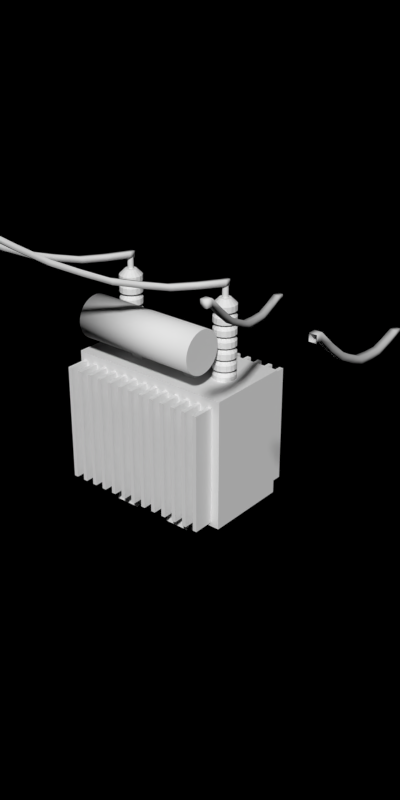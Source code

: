 # Source: temp.blend  (saved by Blender 2.63.0; exported with 4.5.12 LTS)
import bpy
from mathutils import Matrix  # noqa: F401  (used for matrix-valued properties, if any)

bpy.ops.wm.read_factory_settings(use_empty=True)
scene = bpy.context.scene
scene.name = 'Scene'

# ---- collections
col_collection_1 = bpy.data.collections.new('Collection 1'); scene.collection.children.link(col_collection_1)

# ---- world
world_world = bpy.data.worlds.new('World'); scene.world = world_world
world_world.color = (0.0, 0.0, 0.0)
world_world.use_sun_shadow = False
world_world.sun_shadow_jitter_overblur = 0.0
world_world.cycles.sampling_method = 'MANUAL'
world_world.cycles.sample_map_resolution = 256
world_world.light_settings.ao_factor = 0.5

# ---- meshes
me_cube_012 = bpy.data.meshes.new('Cube.012')
me_cube_012.from_pydata([(0.11, 0.01, 0.86), (0.09, 0.01, 0.86), (0.11, 0.01, 0.84), (0.09, 0.01, 0.84), (0.335, -0.52, 1.018), (0.315, -0.52, 1.018), (0.315, -0.52, 0.9979), (0.335, -0.52, 0.9979), (0.3725, -0.605, 1.077), (0.3525, -0.605, 1.077), (0.3525, -0.605, 1.057), (0.3725, -0.605, 1.057), (0.26, -0.35, 0.909), (0.26, -0.35, 0.929), (0.24, -0.35, 0.929), (0.24, -0.35, 0.909), (0.39, -0.71, 1.12), (0.41, -0.71, 1.12), (0.39, -0.71, 1.14), (0.41, -0.71, 1.14), (0.41, -0.69, 1.14), (0.39, -0.69, 1.14), (0.41, -0.69, 1.12), (0.39, -0.69, 1.12), (0.09, -0.01, 0.84), (0.11, -0.01, 0.84), (0.09, -0.01, 0.86), (0.11, -0.01, 0.86), (0.185, -0.18, 0.8579), (0.165, -0.18, 0.8579), (0.165, -0.18, 0.8779), (0.185, -0.18, 0.8779), (0.1475, -0.095, 0.8474), (0.1275, -0.095, 0.8474), (0.1275, -0.095, 0.8674), (0.1475, -0.095, 0.8674), (0.2225, -0.265, 0.8819), (0.2225, -0.265, 0.9019), (0.2025, -0.265, 0.8819), (0.2025, -0.265, 0.9019), (0.2975, -0.435, 0.9519), (0.2775, -0.435, 0.9719), (0.2975, -0.435, 0.9719), (0.2775, -0.435, 0.9519), (0.51, 0.01, 0.86), (0.49, 0.01, 0.86), (0.51, 0.01, 0.84), (0.49, 0.01, 0.84), (0.49, -0.01, 0.84), (0.51, -0.01, 0.84), (0.49, -0.01, 0.86), (0.51, -0.01, 0.86), (0.69, -0.69, 1.12), (0.71, -0.69, 1.12), (0.69, -0.69, 1.14), (0.71, -0.69, 1.14), (0.69, -0.71, 1.12), (0.71, -0.71, 1.12), (0.69, -0.71, 1.14), (0.71, -0.71, 1.14), (0.61, -0.35, 0.9108), (0.61, -0.35, 0.9308), (0.59, -0.35, 0.9308), (0.59, -0.35, 0.9108), (0.665, -0.605, 1.057), (0.665, -0.605, 1.077), (0.685, -0.605, 1.077), (0.685, -0.605, 1.057), (0.64, -0.52, 0.9986), (0.64, -0.52, 1.019), (0.66, -0.52, 1.019), (0.66, -0.52, 0.9986), (0.615, -0.435, 0.9529), (0.635, -0.435, 0.9729), (0.635, -0.435, 0.9529), (0.615, -0.435, 0.9729), (0.56, -0.18, 0.8786), (0.54, -0.18, 0.8786), (0.54, -0.18, 0.8586), (0.56, -0.18, 0.8586), (0.535, -0.095, 0.8675), (0.515, -0.095, 0.8675), (0.515, -0.095, 0.8475), (0.535, -0.095, 0.8475), (0.565, -0.265, 0.8829), (0.565, -0.265, 0.9029), (0.585, -0.265, 0.8829), (0.585, -0.265, 0.9029)], [], [(30, 29, 33, 34), (5, 4, 8, 9), (1, 3, 2, 0), (12, 15, 43, 40), (21, 23, 10, 9), (14, 13, 42, 41), (39, 38, 29, 30), (32, 33, 29, 28), (7, 6, 10, 11), (34, 35, 31, 30), (42, 40, 7, 4), (4, 7, 11, 8), (40, 43, 6, 7), (41, 42, 4, 5), (9, 10, 6, 5), (35, 32, 28, 31), (37, 36, 12, 13), (39, 37, 13, 14), (41, 43, 15, 14), (36, 38, 15, 12), (18, 16, 23, 21), (22, 23, 16, 17), (20, 22, 17, 19), (18, 19, 17, 16), (11, 10, 23, 22), (34, 33, 24, 26), (9, 8, 20, 21), (21, 20, 19, 18), (1, 0, 27, 26), (26, 24, 3, 1), (2, 3, 24, 25), (0, 2, 25, 27), (8, 11, 22, 20), (14, 15, 38, 39), (5, 6, 43, 41), (26, 27, 35, 34), (13, 12, 40, 42), (31, 28, 36, 37), (30, 31, 37, 39), (28, 29, 38, 36), (25, 24, 33, 32), (27, 25, 32, 35), (45, 47, 46, 44), (45, 44, 51, 50), (50, 48, 47, 45), (46, 47, 48, 49), (44, 46, 49, 51), (66, 67, 53, 55), (65, 66, 55, 54), (81, 82, 48, 50), (67, 64, 52, 53), (55, 53, 57, 59), (54, 55, 59, 58), (58, 56, 52, 54), (53, 52, 56, 57), (87, 86, 60, 61), (85, 87, 61, 62), (75, 72, 63, 62), (86, 84, 63, 60), (74, 72, 68, 71), (71, 68, 64, 67), (73, 74, 71, 70), (80, 83, 79, 76), (69, 68, 72, 75), (85, 84, 78, 77), (75, 73, 70, 69), (65, 64, 68, 69), (83, 82, 78, 79), (81, 80, 76, 77), (70, 71, 67, 66), (60, 63, 72, 74), (69, 70, 66, 65), (61, 60, 74, 73), (62, 61, 73, 75), (54, 52, 64, 65), (77, 76, 87, 85), (51, 49, 83, 80), (76, 79, 86, 87), (49, 48, 82, 83), (79, 78, 84, 86), (62, 63, 84, 85), (77, 78, 82, 81), (50, 51, 80, 81)])
me_cube_012.polygons.foreach_set('use_smooth', [True] * 83)
me_cube_012.materials.append(None)
me_cube_012.use_remesh_preserve_volume = False
me_cube_012.use_remesh_preserve_attributes = False
me_cube_012.use_mirror_vertex_groups = False
me_cube_012.update()
me_cube = bpy.data.meshes.new('Cube')
me_cube.from_pydata([(-0.1, -0.2, 0.04), (-0.1, 0.2, 0.04), (0.1, 0.2, 0.04), (0.1, -0.2, 0.04), (-0.1, -0.2, 0.35), (-0.1, 0.2, 0.35), (0.1, 0.2, 0.35), (0.1, -0.2, 0.35), (0.1017, 0.156, 0.5), (0.1017, -0.144, 0.5), (0.1115, 0.156, 0.499), (0.1115, -0.144, 0.499), (0.1209, 0.156, 0.4962), (0.1209, -0.144, 0.4962), (0.1295, 0.156, 0.4916), (0.1295, -0.144, 0.4916), (0.1371, 0.156, 0.4854), (0.1371, -0.144, 0.4854), (0.1433, 0.156, 0.4778), (0.1433, -0.144, 0.4778), (0.1479, 0.156, 0.4691), (0.1479, -0.144, 0.4691), (0.1508, 0.156, 0.4598), (0.1508, -0.144, 0.4598), (0.1517, 0.156, 0.45), (0.1517, -0.144, 0.45), (0.1508, 0.156, 0.4402), (0.1508, -0.144, 0.4402), (0.1479, 0.156, 0.4309), (0.1479, -0.144, 0.4309), (0.1433, 0.156, 0.4222), (0.1433, -0.144, 0.4222), (0.1371, 0.156, 0.4146), (0.1371, -0.144, 0.4146), (0.1295, 0.156, 0.4084), (0.1295, -0.144, 0.4084), (0.1209, 0.156, 0.4038), (0.1209, -0.144, 0.4038), (0.1115, 0.156, 0.401), (0.1115, -0.144, 0.401), (0.1017, 0.156, 0.4), (0.1017, -0.144, 0.4), (0.09197, 0.156, 0.401), (0.09197, -0.144, 0.401), (0.08259, 0.156, 0.4038), (0.08259, -0.144, 0.4038), (0.07394, 0.156, 0.4084), (0.07394, -0.144, 0.4084), (0.06637, 0.156, 0.4146), (0.06637, -0.144, 0.4146), (0.06015, 0.156, 0.4222), (0.06015, -0.144, 0.4222), (0.05553, 0.156, 0.4309), (0.05553, -0.144, 0.4309), (0.05268, 0.156, 0.4402), (0.05268, -0.144, 0.4402), (0.05172, 0.156, 0.45), (0.05172, -0.144, 0.45), (0.05268, 0.156, 0.4598), (0.05268, -0.144, 0.4598), (0.05553, 0.156, 0.4691), (0.05553, -0.144, 0.4691), (0.06015, 0.156, 0.4778), (0.06015, -0.144, 0.4778), (0.06637, 0.156, 0.4854), (0.06637, -0.144, 0.4854), (0.07394, 0.156, 0.4916), (0.07394, -0.144, 0.4916), (0.08259, 0.156, 0.4962), (0.08259, -0.144, 0.4962), (0.09197, 0.156, 0.499), (0.09197, -0.144, 0.499), (0.02, 0.06, 0.35), (0.02, 0.09, 0.35), (0.05, 0.09, 0.35), (0.05, 0.06, 0.35), (0.02, -0.09, 0.35), (0.02, -0.06, 0.35), (0.05, -0.06, 0.35), (0.05, -0.09, 0.35), (0.02, 0.06, 0.38), (0.02, 0.09, 0.38), (0.05, 0.09, 0.38), (0.05, 0.06, 0.38), (0.02, -0.09, 0.38), (0.02, -0.06, 0.38), (0.05, -0.06, 0.38), (0.05, -0.09, 0.38), (0.06, 0.06, 0.44), (0.06, 0.09, 0.44), (0.09, 0.09, 0.44), (0.09, 0.06, 0.44), (0.06, -0.09, 0.44), (0.06, -0.06, 0.44), (0.09, -0.06, 0.44), (0.09, -0.09, 0.44), (-0.15, 0.17, 0.05), (-0.15, 0.18, 0.05), (-0.1, 0.18, 0.05), (-0.1, 0.17, 0.05), (-0.15, 0.17, 0.33), (-0.15, 0.18, 0.33), (-0.1, 0.18, 0.33), (-0.1, 0.17, 0.33), (-0.15, 0.14, 0.05), (-0.15, 0.15, 0.05), (-0.1, 0.15, 0.05), (-0.1, 0.14, 0.05), (-0.15, 0.14, 0.33), (-0.15, 0.15, 0.33), (-0.1, 0.15, 0.33), (-0.1, 0.14, 0.33), (-0.15, 0.11, 0.05), (-0.15, 0.12, 0.05), (-0.1, 0.12, 0.05), (-0.1, 0.11, 0.05), (-0.15, 0.11, 0.33), (-0.15, 0.12, 0.33), (-0.1, 0.12, 0.33), (-0.1, 0.11, 0.33), (-0.15, 0.08, 0.05), (-0.15, 0.09, 0.05), (-0.1, 0.09, 0.05), (-0.1, 0.08, 0.05), (-0.15, 0.08, 0.33), (-0.15, 0.09, 0.33), (-0.1, 0.09, 0.33), (-0.1, 0.08, 0.33), (-0.15, 0.05, 0.05), (-0.15, 0.06, 0.05), (-0.1, 0.06, 0.05), (-0.1, 0.05, 0.05), (-0.15, 0.05, 0.33), (-0.15, 0.06, 0.33), (-0.1, 0.06, 0.33), (-0.1, 0.05, 0.33), (-0.15, 0.02, 0.05), (-0.15, 0.03, 0.05), (-0.1, 0.03, 0.05), (-0.1, 0.02, 0.05), (-0.15, 0.02, 0.33), (-0.15, 0.03, 0.33), (-0.1, 0.03, 0.33), (-0.1, 0.02, 0.33), (-0.15, -0.01, 0.05), (-0.15, 2.235e-08, 0.05), (-0.1, 2.235e-08, 0.05), (-0.1, -0.01, 0.05), (-0.15, -0.01, 0.33), (-0.15, 2.235e-08, 0.33), (-0.1, 2.235e-08, 0.33), (-0.1, -0.01, 0.33), (-0.15, -0.04, 0.05), (-0.15, -0.03, 0.05), (-0.1, -0.03, 0.05), (-0.1, -0.04, 0.05), (-0.15, -0.04, 0.33), (-0.15, -0.03, 0.33), (-0.1, -0.03, 0.33), (-0.1, -0.04, 0.33), (-0.15, -0.07, 0.05), (-0.15, -0.06, 0.05), (-0.1, -0.06, 0.05), (-0.1, -0.07, 0.05), (-0.15, -0.07, 0.33), (-0.15, -0.06, 0.33), (-0.1, -0.06, 0.33), (-0.1, -0.07, 0.33), (-0.15, -0.1, 0.05), (-0.15, -0.09, 0.05), (-0.1, -0.09, 0.05), (-0.1, -0.1, 0.05), (-0.15, -0.1, 0.33), (-0.15, -0.09, 0.33), (-0.1, -0.09, 0.33), (-0.1, -0.1, 0.33), (-0.15, -0.13, 0.05), (-0.15, -0.12, 0.05), (-0.1, -0.12, 0.05), (-0.1, -0.13, 0.05), (-0.15, -0.13, 0.33), (-0.15, -0.12, 0.33), (-0.1, -0.12, 0.33), (-0.1, -0.13, 0.33), (-0.15, -0.16, 0.05), (-0.15, -0.15, 0.05), (-0.1, -0.15, 0.05), (-0.1, -0.16, 0.05), (-0.15, -0.16, 0.33), (-0.15, -0.15, 0.33), (-0.1, -0.15, 0.33), (-0.1, -0.16, 0.33), (-0.15, -0.19, 0.05), (-0.15, -0.18, 0.05), (-0.1, -0.18, 0.05), (-0.1, -0.19, 0.05), (-0.15, -0.19, 0.33), (-0.15, -0.18, 0.33), (-0.1, -0.18, 0.33), (-0.1, -0.19, 0.33), (0.1, 0.17, 0.05), (0.1, 0.18, 0.05), (0.15, 0.18, 0.05), (0.15, 0.17, 0.05), (0.1, 0.17, 0.33), (0.1, 0.18, 0.33), (0.15, 0.18, 0.33), (0.15, 0.17, 0.33), (0.1, 0.14, 0.05), (0.1, 0.15, 0.05), (0.15, 0.15, 0.05), (0.15, 0.14, 0.05), (0.1, 0.14, 0.33), (0.1, 0.15, 0.33), (0.15, 0.15, 0.33), (0.15, 0.14, 0.33), (0.1, 0.11, 0.05), (0.1, 0.12, 0.05), (0.15, 0.12, 0.05), (0.15, 0.11, 0.05), (0.1, 0.11, 0.33), (0.1, 0.12, 0.33), (0.15, 0.12, 0.33), (0.15, 0.11, 0.33), (0.1, 0.08, 0.05), (0.1, 0.09, 0.05), (0.15, 0.09, 0.05), (0.15, 0.08, 0.05), (0.1, 0.08, 0.33), (0.1, 0.09, 0.33), (0.15, 0.09, 0.33), (0.15, 0.08, 0.33), (0.1, 0.05, 0.05), (0.1, 0.06, 0.05), (0.15, 0.06, 0.05), (0.15, 0.05, 0.05), (0.1, 0.05, 0.33), (0.1, 0.06, 0.33), (0.15, 0.06, 0.33), (0.15, 0.05, 0.33), (0.1, 0.02, 0.05), (0.1, 0.03, 0.05), (0.15, 0.03, 0.05), (0.15, 0.02, 0.05), (0.1, 0.02, 0.33), (0.1, 0.03, 0.33), (0.15, 0.03, 0.33), (0.15, 0.02, 0.33), (0.1, -0.01, 0.05), (0.1, 2.235e-08, 0.05), (0.15, 2.235e-08, 0.05), (0.15, -0.01, 0.05), (0.1, -0.01, 0.33), (0.1, 2.235e-08, 0.33), (0.15, 2.235e-08, 0.33), (0.15, -0.01, 0.33), (0.1, -0.04, 0.05), (0.1, -0.03, 0.05), (0.15, -0.03, 0.05), (0.15, -0.04, 0.05), (0.1, -0.04, 0.33), (0.1, -0.03, 0.33), (0.15, -0.03, 0.33), (0.15, -0.04, 0.33), (0.1, -0.07, 0.05), (0.1, -0.06, 0.05), (0.15, -0.06, 0.05), (0.15, -0.07, 0.05), (0.1, -0.07, 0.33), (0.1, -0.06, 0.33), (0.15, -0.06, 0.33), (0.15, -0.07, 0.33), (0.1, -0.1, 0.05), (0.1, -0.09, 0.05), (0.15, -0.09, 0.05), (0.15, -0.1, 0.05), (0.1, -0.1, 0.33), (0.1, -0.09, 0.33), (0.15, -0.09, 0.33), (0.15, -0.1, 0.33), (0.1, -0.13, 0.05), (0.1, -0.12, 0.05), (0.15, -0.12, 0.05), (0.15, -0.13, 0.05), (0.1, -0.13, 0.33), (0.1, -0.12, 0.33), (0.15, -0.12, 0.33), (0.15, -0.13, 0.33), (0.1, -0.16, 0.05), (0.1, -0.15, 0.05), (0.15, -0.15, 0.05), (0.15, -0.16, 0.05), (0.1, -0.16, 0.33), (0.1, -0.15, 0.33), (0.15, -0.15, 0.33), (0.15, -0.16, 0.33), (0.1, -0.19, 0.05), (0.1, -0.18, 0.05), (0.15, -0.18, 0.05), (0.15, -0.19, 0.05), (0.1, -0.19, 0.33), (0.1, -0.18, 0.33), (0.15, -0.18, 0.33), (0.15, -0.19, 0.33), (-0.09, 0.05, 0.04), (-0.09, 0.11, 0.04), (-0.03, 0.11, 0.04), (-0.03, 0.05, 0.04), (-0.09, -0.1, 0.04), (-0.09, -0.04, 0.04), (-0.03, -0.04, 0.04), (-0.03, -0.1, 0.04), (0.03, 0.05, 0.04), (0.03, 0.11, 0.04), (0.09, 0.11, 0.04), (0.09, 0.05, 0.04), (0.03, -0.1, 0.04), (0.03, -0.04, 0.04), (0.09, -0.04, 0.04), (0.09, -0.1, 0.04), (-0.1, 0.05, 0.0), (-0.1, 0.11, 0.0), (-0.04, 0.11, 0.0), (-0.04, 0.05, 0.0), (-0.1, -0.1, 0.0), (-0.1, -0.04, 0.0), (-0.04, -0.04, 0.0), (-0.04, -0.1, 0.0), (0.04, 0.05, 0.0), (0.04, 0.11, 0.0), (0.1, 0.11, 0.0), (0.1, 0.05, 0.0), (0.04, -0.1, 0.0), (0.04, -0.04, 0.0), (0.1, -0.04, 0.0), (0.1, -0.1, 0.0)], [], [(4, 5, 1, 0), (5, 6, 2, 1), (6, 7, 3, 2), (7, 4, 0, 3), (0, 1, 2, 3), (7, 6, 5, 4), (8, 9, 11, 10), (10, 11, 13, 12), (12, 13, 15, 14), (14, 15, 17, 16), (16, 17, 19, 18), (18, 19, 21, 20), (20, 21, 23, 22), (22, 23, 25, 24), (24, 25, 27, 26), (26, 27, 29, 28), (28, 29, 31, 30), (30, 31, 33, 32), (32, 33, 35, 34), (34, 35, 37, 36), (36, 37, 39, 38), (38, 39, 41, 40), (40, 41, 43, 42), (42, 43, 45, 44), (44, 45, 47, 46), (46, 47, 49, 48), (48, 49, 51, 50), (50, 51, 53, 52), (52, 53, 55, 54), (54, 55, 57, 56), (56, 57, 59, 58), (58, 59, 61, 60), (60, 61, 63, 62), (62, 63, 65, 64), (64, 65, 67, 66), (66, 67, 69, 68), (11, 9, 71, 69, 67, 65, 63, 61, 59, 57, 55, 53, 51, 49, 47, 45, 43, 41, 39, 37, 35, 33, 31, 29, 27, 25, 23, 21, 19, 17, 15, 13), (70, 71, 9, 8), (68, 69, 71, 70), (8, 10, 12, 14, 16, 18, 20, 22, 24, 26, 28, 30, 32, 34, 36, 38, 40, 42, 44, 46, 48, 50, 52, 54, 56, 58, 60, 62, 64, 66, 68, 70), (75, 72, 73, 74), (79, 76, 77, 78), (88, 89, 81, 80), (95, 92, 84, 87), (85, 86, 78, 77), (81, 82, 74, 73), (84, 85, 77, 76), (87, 84, 76, 79), (80, 81, 73, 72), (83, 80, 72, 75), (86, 87, 79, 78), (82, 83, 75, 74), (91, 90, 89, 88), (95, 94, 93, 92), (91, 88, 80, 83), (94, 95, 87, 86), (90, 91, 83, 82), (93, 94, 86, 85), (89, 90, 82, 81), (92, 93, 85, 84), (100, 101, 97, 96), (101, 102, 98, 97), (102, 103, 99, 98), (103, 100, 96, 99), (96, 97, 98, 99), (103, 102, 101, 100), (108, 109, 105, 104), (109, 110, 106, 105), (110, 111, 107, 106), (111, 108, 104, 107), (104, 105, 106, 107), (111, 110, 109, 108), (116, 117, 113, 112), (117, 118, 114, 113), (118, 119, 115, 114), (119, 116, 112, 115), (112, 113, 114, 115), (119, 118, 117, 116), (124, 125, 121, 120), (125, 126, 122, 121), (126, 127, 123, 122), (127, 124, 120, 123), (120, 121, 122, 123), (127, 126, 125, 124), (132, 133, 129, 128), (133, 134, 130, 129), (134, 135, 131, 130), (135, 132, 128, 131), (128, 129, 130, 131), (135, 134, 133, 132), (140, 141, 137, 136), (141, 142, 138, 137), (142, 143, 139, 138), (143, 140, 136, 139), (136, 137, 138, 139), (143, 142, 141, 140), (148, 149, 145, 144), (149, 150, 146, 145), (150, 151, 147, 146), (151, 148, 144, 147), (144, 145, 146, 147), (151, 150, 149, 148), (156, 157, 153, 152), (157, 158, 154, 153), (158, 159, 155, 154), (159, 156, 152, 155), (152, 153, 154, 155), (159, 158, 157, 156), (164, 165, 161, 160), (165, 166, 162, 161), (166, 167, 163, 162), (167, 164, 160, 163), (160, 161, 162, 163), (167, 166, 165, 164), (172, 173, 169, 168), (173, 174, 170, 169), (174, 175, 171, 170), (175, 172, 168, 171), (168, 169, 170, 171), (175, 174, 173, 172), (180, 181, 177, 176), (181, 182, 178, 177), (182, 183, 179, 178), (183, 180, 176, 179), (176, 177, 178, 179), (183, 182, 181, 180), (188, 189, 185, 184), (189, 190, 186, 185), (190, 191, 187, 186), (191, 188, 184, 187), (184, 185, 186, 187), (191, 190, 189, 188), (196, 197, 193, 192), (197, 198, 194, 193), (198, 199, 195, 194), (199, 196, 192, 195), (192, 193, 194, 195), (199, 198, 197, 196), (204, 205, 201, 200), (205, 206, 202, 201), (206, 207, 203, 202), (207, 204, 200, 203), (200, 201, 202, 203), (207, 206, 205, 204), (212, 213, 209, 208), (213, 214, 210, 209), (214, 215, 211, 210), (215, 212, 208, 211), (208, 209, 210, 211), (215, 214, 213, 212), (220, 221, 217, 216), (221, 222, 218, 217), (222, 223, 219, 218), (223, 220, 216, 219), (216, 217, 218, 219), (223, 222, 221, 220), (228, 229, 225, 224), (229, 230, 226, 225), (230, 231, 227, 226), (231, 228, 224, 227), (224, 225, 226, 227), (231, 230, 229, 228), (236, 237, 233, 232), (237, 238, 234, 233), (238, 239, 235, 234), (239, 236, 232, 235), (232, 233, 234, 235), (239, 238, 237, 236), (244, 245, 241, 240), (245, 246, 242, 241), (246, 247, 243, 242), (247, 244, 240, 243), (240, 241, 242, 243), (247, 246, 245, 244), (252, 253, 249, 248), (253, 254, 250, 249), (254, 255, 251, 250), (255, 252, 248, 251), (248, 249, 250, 251), (255, 254, 253, 252), (260, 261, 257, 256), (261, 262, 258, 257), (262, 263, 259, 258), (263, 260, 256, 259), (256, 257, 258, 259), (263, 262, 261, 260), (268, 269, 265, 264), (269, 270, 266, 265), (270, 271, 267, 266), (271, 268, 264, 267), (264, 265, 266, 267), (271, 270, 269, 268), (276, 277, 273, 272), (277, 278, 274, 273), (278, 279, 275, 274), (279, 276, 272, 275), (272, 273, 274, 275), (279, 278, 277, 276), (284, 285, 281, 280), (285, 286, 282, 281), (286, 287, 283, 282), (287, 284, 280, 283), (280, 281, 282, 283), (287, 286, 285, 284), (292, 293, 289, 288), (293, 294, 290, 289), (294, 295, 291, 290), (295, 292, 288, 291), (288, 289, 290, 291), (295, 294, 293, 292), (300, 301, 297, 296), (301, 302, 298, 297), (302, 303, 299, 298), (303, 300, 296, 299), (296, 297, 298, 299), (303, 302, 301, 300), (307, 306, 305, 304), (311, 310, 309, 308), (315, 314, 313, 312), (319, 318, 317, 316), (323, 320, 321, 322), (327, 324, 325, 326), (310, 311, 327, 326), (306, 307, 323, 322), (309, 310, 326, 325), (305, 306, 322, 321), (308, 309, 325, 324), (311, 308, 324, 327), (304, 305, 321, 320), (307, 304, 320, 323), (331, 328, 329, 330), (335, 332, 333, 334), (317, 318, 334, 333), (313, 314, 330, 329), (316, 317, 333, 332), (319, 316, 332, 335), (312, 313, 329, 328), (315, 312, 328, 331), (318, 319, 335, 334), (314, 315, 331, 330)])
me_cube.polygons.foreach_set('use_smooth', [0, 0, 0, 0, 0, 0, 1, 1, 1, 1, 1, 1, 1, 1, 1, 1, 1, 1, 1, 1, 1, 1, 1, 1, 1, 1, 1, 1, 1, 1, 1, 1, 1, 1, 1, 1, 0, 1, 1, 0, 0, 0, 0, 0, 0, 0, 0, 0, 0, 0, 0, 0, 0, 0, 0, 0, 0, 0, 0, 0, 0, 0, 0, 0, 0, 0, 0, 0, 0, 0, 0, 0, 0, 0, 0, 0, 0, 0, 0, 0, 0, 0, 0, 0, 0, 0, 0, 0, 0, 0, 0, 0, 0, 0, 0, 0, 0, 0, 0, 0, 0, 0, 0, 0, 0, 0, 0, 0, 0, 0, 0, 0, 0, 0, 0, 0, 0, 0, 0, 0, 0, 0, 0, 0, 0, 0, 0, 0, 0, 0, 0, 0, 0, 0, 0, 0, 0, 0, 0, 0, 0, 0, 0, 0, 0, 0, 0, 0, 0, 0, 0, 0, 0, 0, 0, 0, 0, 0, 0, 0, 0, 0, 0, 0, 0, 0, 0, 0, 0, 0, 0, 0, 0, 0, 0, 0, 0, 0, 0, 0, 0, 0, 0, 0, 0, 0, 0, 0, 0, 0, 0, 0, 0, 0, 0, 0, 0, 0, 0, 0, 0, 0, 0, 0, 0, 0, 0, 0, 0, 0, 0, 0, 0, 0, 0, 0, 0, 0, 0, 0, 0, 0, 0, 0, 0, 0, 0, 0, 0, 0, 0, 0, 0, 0, 0, 0, 0, 0, 0, 0])
me_cube.materials.append(None)
me_cube.use_remesh_preserve_volume = False
me_cube.use_remesh_preserve_attributes = False
me_cube.use_mirror_vertex_groups = False
me_cube.update()
me_cylinder_005 = bpy.data.meshes.new('Cylinder.005')
me_cylinder_005.from_pydata([(-0.001913, 0.004619, 0.02), (-0.003535, 0.003536, 0.02), (-0.004619, 0.001913, 0.02), (-0.005, -1.49e-08, 0.02), (-0.004619, -0.001913, 0.02), (-0.003535, -0.003536, 0.02), (-0.001913, -0.004619, 0.02), (1.146e-07, -0.005, 0.02), (0.001914, -0.004619, 0.02), (0.003536, -0.003536, 0.02), (0.00462, -0.001913, 0.02), (0.005, -1.518e-08, 0.02), (0.00462, 0.001913, 0.02), (0.003536, 0.003536, 0.02), (0.001914, 0.004619, 0.02), (1.139e-07, 0.005, 0.02), (-0.001913, 0.004619, 0.04), (-0.003535, 0.003536, 0.04), (-0.004619, 0.001913, 0.04), (-0.005, -1.49e-08, 0.04), (-0.004619, -0.001913, 0.04), (-0.003535, -0.003536, 0.04), (-0.001913, -0.004619, 0.04), (1.156e-07, -0.005, 0.04), (0.001914, -0.004619, 0.04), (0.003536, -0.003536, 0.04), (0.00462, -0.001913, 0.04), (0.005, -1.518e-08, 0.04), (0.00462, 0.001913, 0.04), (0.003536, 0.003536, 0.04), (0.001914, 0.004619, 0.04), (1.148e-07, 0.005, 0.04), (1.134e-07, 0.02, -3.725e-09), (-0.007654, 0.01848, 0.01), (0.007654, 0.01848, -3.725e-09), (-0.01414, 0.01414, 0.01), (0.01414, 0.01414, -3.725e-09), (-0.01848, 0.007654, 0.01), (0.01848, 0.007654, -3.725e-09), (-0.02, -2.167e-08, 0.01), (0.02, -2.278e-08, -3.725e-09), (-0.01848, -0.007654, 0.01), (0.01848, -0.007654, -3.725e-09), (-0.01414, -0.01414, 0.01), (0.01414, -0.01414, -3.725e-09), (-0.007654, -0.01848, 0.01), (0.007654, -0.01848, -3.725e-09), (1.164e-07, -0.02, 0.01), (1.164e-07, -0.02, -3.725e-09), (0.007654, -0.01848, 0.01), (-0.007654, -0.01848, -3.725e-09), (0.01414, -0.01414, 0.01), (-0.01414, -0.01414, -3.725e-09), (0.01848, -0.007654, 0.01), (-0.01848, -0.007654, -3.725e-09), (0.02, -2.278e-08, 0.01), (-0.02, -2.167e-08, -3.725e-09), (0.01848, 0.007654, 0.01), (-0.01848, 0.007654, -3.725e-09), (0.01414, 0.01414, 0.01), (-0.01414, 0.01414, -3.725e-09), (0.007654, 0.01848, 0.01), (-0.007654, 0.01848, -3.725e-09), (1.134e-07, 0.02, 0.01), (-0.003827, 0.009239, 0.02), (-0.007071, 0.007071, 0.02), (-0.009239, 0.003827, 0.02), (-0.01, -2.213e-08, 0.02), (-0.009239, -0.003827, 0.02), (-0.007071, -0.007071, 0.02), (-0.003827, -0.009239, 0.02), (1.153e-07, -0.01, 0.02), (0.003827, -0.009239, 0.02), (0.007071, -0.007071, 0.02), (0.009239, -0.003827, 0.02), (0.01, -2.268e-08, 0.02), (0.009239, 0.003827, 0.02), (0.007071, 0.007071, 0.02), (0.003827, 0.009239, 0.02), (1.138e-07, 0.01, 0.02), (1.137e-07, 0.01, 0.01), (0.003827, 0.009239, 0.01), (0.007071, 0.007071, 0.01), (0.009239, 0.003827, 0.01), (0.01, -2.268e-08, 0.01), (0.009239, -0.003827, 0.01), (0.007071, -0.007071, 0.01), (0.003827, -0.009239, 0.01), (1.152e-07, -0.01, 0.01), (-0.003827, -0.009239, 0.01), (-0.007071, -0.007071, 0.01), (-0.009239, -0.003827, 0.01), (-0.01, -2.213e-08, 0.01), (-0.009239, 0.003827, 0.01), (-0.007071, 0.007071, 0.01), (-0.003827, 0.009239, 0.01)], [], [(14, 13, 29, 30), (31, 30, 29, 28, 27, 26, 25, 24, 23, 22, 21, 20, 19, 18, 17, 16), (8, 7, 23, 24), (2, 1, 17, 18), (15, 14, 30, 31), (9, 8, 24, 25), (3, 2, 18, 19), (10, 9, 25, 26), (4, 3, 19, 20), (11, 10, 26, 27), (5, 4, 20, 21), (12, 11, 27, 28), (6, 5, 21, 22), (0, 15, 31, 16), (13, 12, 28, 29), (7, 6, 22, 23), (1, 0, 16, 17), (0, 1, 2, 3, 4, 5, 6, 7, 8, 9, 10, 11, 12, 13, 14, 15), (36, 38, 57, 59), (40, 42, 53, 55), (44, 46, 49, 51), (48, 50, 45, 47), (52, 54, 41, 43), (32, 34, 61, 63), (56, 58, 37, 39), (60, 62, 33, 35), (34, 36, 59, 61), (38, 40, 55, 57), (42, 44, 51, 53), (46, 48, 47, 49), (50, 52, 43, 45), (54, 56, 39, 41), (58, 60, 35, 37), (62, 32, 63, 33), (63, 61, 78, 79), (95, 80, 32, 62), (55, 53, 74, 75), (47, 45, 70, 71), (39, 37, 66, 67), (57, 55, 75, 76), (49, 47, 71, 72), (41, 39, 67, 68), (33, 63, 79, 64), (59, 57, 76, 77), (51, 49, 72, 73), (43, 41, 68, 69), (35, 33, 64, 65), (61, 59, 77, 78), (53, 51, 73, 74), (45, 43, 69, 70), (37, 35, 65, 66), (80, 95, 94, 93, 92, 91, 90, 89, 88, 87, 86, 85, 84, 83, 82, 81), (93, 94, 60, 58), (91, 92, 56, 54), (89, 90, 52, 50), (87, 88, 48, 46), (85, 86, 44, 42), (83, 84, 40, 38), (81, 82, 36, 34), (94, 95, 62, 60), (92, 93, 58, 56), (80, 81, 34, 32), (90, 91, 54, 52), (88, 89, 50, 48), (86, 87, 46, 44), (84, 85, 42, 40), (82, 83, 38, 36), (65, 64, 79, 78, 77, 76, 75, 74, 73, 72, 71, 70, 69, 68, 67, 66)])
me_cylinder_005.polygons.foreach_set('material_index', [1, 1, 1, 1, 1, 1, 1, 1, 1, 1, 1, 1, 1, 1, 1, 1, 1, 1, 0, 0, 0, 0, 0, 0, 0, 0, 0, 0, 0, 0, 0, 0, 0, 0, 0, 0, 0, 0, 0, 0, 0, 0, 0, 0, 0, 0, 0, 0, 0, 0, 0, 0, 0, 0, 0, 0, 0, 0, 0, 0, 0, 0, 0, 0, 0, 0, 0, 0])
me_cylinder_005.materials.append(None)
me_cylinder_005.materials.append(None)
me_cylinder_005.use_remesh_preserve_volume = False
me_cylinder_005.use_remesh_preserve_attributes = False
me_cylinder_005.use_mirror_vertex_groups = False
me_cylinder_005.update()

# ---- objects
ob_cube_237 = bpy.data.objects.new('Cube.237', me_cube_012)
ob_cube_214 = bpy.data.objects.new('Cube.214', me_cube)
ob_cylinder_024 = bpy.data.objects.new('Cylinder.024', me_cylinder_005)
ob_cylinder_023 = bpy.data.objects.new('Cylinder.023', me_cylinder_005)

# ---- transforms, parenting, visibility, modifiers, constraints
ob_cube_237.location = (-45.0, 0.0, 0.0)
ob_cube_237.lineart.crease_threshold = 0.0
_m = ob_cube_237.modifiers.new('Mirror', 'MIRROR')
ob_cube_214.location = (-45.3, 5.96e-08, 0.0)
ob_cube_214.rotation_euler = (0.0, 0.0, 4.712)
ob_cube_214.scale = (1.5, 1.5, 1.5)
ob_cube_214.lineart.crease_threshold = 0.0
ob_cylinder_024.location = (-45.1, 0.0, 0.52)
ob_cylinder_024.scale = (2.0, 2.0, 2.0)
ob_cylinder_024.lineart.crease_threshold = 0.0
_m = ob_cylinder_024.modifiers.new('Array', 'ARRAY')
_m.count = 7
_m.use_constant_offset = True
_m.constant_offset_displace = (0.0, 0.0, 0.02)
_m.use_relative_offset = False
ob_cylinder_023.location = (-45.5, 0.0, 0.52)
ob_cylinder_023.scale = (2.0, 2.0, 2.0)
ob_cylinder_023.lineart.crease_threshold = 0.0
_m = ob_cylinder_023.modifiers.new('Array', 'ARRAY')
_m.count = 7
_m.use_constant_offset = True
_m.constant_offset_displace = (0.0, 0.0, 0.02)
_m.use_relative_offset = False

# ---- collection membership
col_collection_1.objects.link(ob_cube_237)
col_collection_1.objects.link(ob_cube_214)
col_collection_1.objects.link(ob_cylinder_024)
col_collection_1.objects.link(ob_cylinder_023)

# ---- scene / render settings (as saved in the file)
scene.frame_start = 1; scene.frame_end = 9; scene.frame_set(10)
scene.render.engine = 'BLENDER_EEVEE_NEXT'
scene.render.image_settings.compression = 90
scene.render.resolution_x = 256
scene.render.resolution_y = 512
scene.render.dither_intensity = 0.0
scene.render.bake_margin = 2
scene.render.bake_bias = 0.0
scene.cycles.use_denoising = False
scene.cycles.samples = 10
scene.cycles.sampling_pattern = 'TABULATED_SOBOL'
scene.cycles.light_sampling_threshold = 0.0
scene.cycles.use_adaptive_sampling = False
scene.cycles.use_light_tree = False
scene.cycles.blur_glossy = 0.0
scene.cycles.volume_bounces = 1
scene.cycles.pixel_filter_type = 'GAUSSIAN'
scene.cycles.sample_clamp_indirect = 0.0
scene.view_settings.view_transform = 'Standard'
bpy.context.view_layer.update()

# ---- added for rendering (the .blend has no active camera and no usable light): camera, sun
cam_auto = bpy.data.cameras.new('AutoCamera')
cam_auto.lens = 50.0
cam_auto.sensor_width = 36.0
cam_auto.clip_end = 1000.0
ob_auto_camera = bpy.data.objects.new('AutoCamera', cam_auto)
scene.collection.objects.link(ob_auto_camera)
ob_auto_camera.location = (-43.1061, -2.51522, 2.08515)
ob_auto_camera.rotation_euler = (1.09748, -7.21219e-08, 0.694738)
scene.camera = ob_auto_camera
light_auto_sun = bpy.data.lights.new('AutoSun', 'SUN')
light_auto_sun.energy = 3.0
light_auto_sun.angle = 0.0523599
ob_auto_sun = bpy.data.objects.new('AutoSun', light_auto_sun)
scene.collection.objects.link(ob_auto_sun)
ob_auto_sun.rotation_euler = (0.872665, 0.174533, 0.523599)
bpy.context.view_layer.update()
